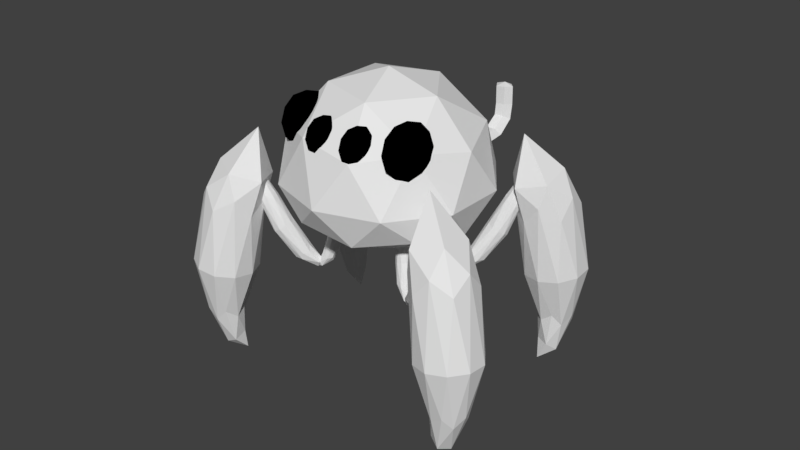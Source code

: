 # Source: SpiderEnemyTemplate.blend  (saved by Blender 2.79.0; exported with 4.5.12 LTS)
import bpy
from mathutils import Matrix  # noqa: F401  (used for matrix-valued properties, if any)

bpy.ops.wm.read_factory_settings(use_empty=True)
scene = bpy.context.scene
scene.name = 'Scene'

# ---- collections
col_collection_1 = bpy.data.collections.new('Collection 1'); scene.collection.children.link(col_collection_1)

# ---- materials (node trees are filled in below, after node groups)
mat_body = bpy.data.materials.new('Body')
mat_body.alpha_threshold = 0.0
mat_body.use_transparent_shadow = False
mat_body.roughness = 0.5
mat_spidereyes = bpy.data.materials.new('SpiderEyes')
mat_spidereyes.alpha_threshold = 0.0
mat_spidereyes.use_transparent_shadow = False
mat_spidereyes.diffuse_color = (0.0, 0.0, 0.0, 1.0)
mat_spidereyes.roughness = 0.5

# ---- material node trees

# ---- world
world_world = bpy.data.worlds.new('World'); scene.world = world_world
world_world.color = (0.05088, 0.05088, 0.05088)
world_world.use_sun_shadow = False
world_world.sun_shadow_jitter_overblur = 0.0
world_world.cycles.sampling_method = 'MANUAL'

# ---- meshes
me_icosphere_015 = bpy.data.meshes.new('Icosphere.015')
me_icosphere_015.from_pydata([(1.705e-13, -2.469, -1.805), (0.6832, -1.061, -0.9788), (-0.2761, -1.319, -0.9094), (-0.8721, -0.6298, -1.076), (-0.2811, 0.05313, -1.248), (0.6801, -0.2135, -1.188), (0.5033, -0.3028, 0.9147), (-1.099, 0.206, 0.8723), (-1.099, 1.852, 0.7352), (0.5033, 2.361, 0.6928), (1.494, 1.029, 0.8037), (0.05213, 1.448, 2.27), (-0.1625, -1.966, -1.47), (0.4253, -1.869, -1.533), (0.2355, -1.529, -1.062), (0.7976, -0.879, -1.226), (0.4253, -1.555, -1.736), (-0.5257, -1.712, -1.635), (-0.6787, -1.275, -1.119), (-0.1625, -1.458, -1.799), (-0.6816, -0.4686, -1.318), (0.2308, -0.224, -1.384), (1.429, -0.2554, -0.2466), (1.429, 0.6226, -0.3578), (0.005217, -1.237, -0.1222), (0.8852, -0.9658, -0.1566), (-1.419, -0.2554, -0.2466), (-0.8747, -0.9658, -0.1566), (-0.8747, 1.333, -0.4477), (-1.419, 0.6226, -0.3578), (0.8852, 1.333, -0.4477), (0.005217, 1.604, -0.4821), (1.163, 0.4042, 1.145), (-0.3609, -0.07959, 1.185), (-1.303, 1.187, 1.079), (-0.3609, 2.454, 0.9739), (1.163, 1.97, 1.014), (0.4365, -0.01123, 1.548), (1.296, 1.16, 1.485), (-0.9541, 0.4363, 1.524), (-0.9541, 1.884, 1.447), (0.4365, 2.332, 1.423), (0.6832, -1.061, -0.9788), (-0.2761, -1.319, -0.9094), (-0.8721, -0.6298, -1.076), (-0.2811, 0.05313, -1.248), (0.6801, -0.2135, -1.188), (0.2355, -1.529, -1.062), (0.7976, -0.879, -1.226), (-0.6787, -1.275, -1.119), (-0.6816, -0.4686, -1.318), (0.2308, -0.224, -1.384), (-0.7283, -3.75, 0.5039), (-0.2638, -2.712, 0.6582), (-0.7436, -2.725, 0.7364), (-1.078, -2.549, 0.5992), (-0.8046, -2.426, 0.4362), (-0.3015, -2.527, 0.4727), (-0.1069, -0.5571, 1.307), (-0.6039, -0.4157, 1.279), (-0.622, -0.09923, 1.121), (-0.1361, -0.04515, 1.051), (0.1822, -0.3282, 1.166), (-0.03165, 0.9206, 1.589), (-0.7853, -3.429, 0.612), (-0.5082, -3.47, 0.5643), (-0.5078, -2.955, 0.6877), (-0.248, -2.839, 0.5327), (-0.5462, -3.522, 0.45), (-0.9946, -3.454, 0.527), (-0.9863, -2.859, 0.653), (-0.8468, -3.512, 0.4269), (-1.022, -2.683, 0.4766), (-0.5659, -2.671, 0.4022), (0.05811, -1.431, 0.8968), (0.04239, -1.263, 0.792), (-0.4154, -1.574, 1.035), (-0.1167, -1.55, 0.9896), (-0.9241, -1.343, 0.9385), (-0.7238, -1.496, 1.015), (-0.7649, -1.057, 0.7409), (-0.9398, -1.176, 0.8337), (-0.1579, -1.111, 0.7152), (-0.4663, -1.032, 0.6956), (0.1208, -0.2884, 1.298), (-0.3413, -0.3398, 1.364), (-0.644, -0.07066, 1.255), (-0.369, 0.1471, 1.121), (0.1036, 0.01255, 1.147), (-0.006466, 0.4249, 1.547), (0.1661, 0.574, 1.469), (-0.2976, 0.5136, 1.532), (-0.305, 0.7175, 1.445), (-0.01841, 0.7548, 1.406), (-0.2638, -2.712, 0.6582), (-0.7436, -2.725, 0.7364), (-1.078, -2.549, 0.5992), (-0.8046, -2.426, 0.4362), (-0.3015, -2.527, 0.4727), (-0.5078, -2.955, 0.6877), (-0.248, -2.839, 0.5327), (-0.9863, -2.859, 0.653), (-1.022, -2.683, 0.4766), (-0.5659, -2.671, 0.4022), (-0.7566, -3.507, 0.4391), (-1.063, -3.491, 0.7399), (-0.699, -3.447, 0.7508), (-0.5428, -3.78, 0.7496), (-0.8104, -4.03, 0.7379), (-1.132, -3.852, 0.7319), (-0.9342, -3.026, 1.456), (-0.6141, -3.201, 1.474), (-0.6877, -3.551, 1.506), (-1.053, -3.593, 1.508), (-1.206, -3.268, 1.477), (-0.9011, -2.976, 1.9), (-0.706, -3.455, 0.5423), (-0.9158, -3.471, 0.5231), (-0.8748, -3.418, 0.6846), (-1.129, -3.656, 0.6734), (-0.9427, -3.649, 0.4774), (-0.6032, -3.623, 0.5083), (-0.569, -3.587, 0.6902), (-0.7494, -3.743, 0.4682), (-0.6345, -3.93, 0.6826), (-0.9807, -3.973, 0.6722), (-1.212, -3.412, 1.127), (-1.257, -3.633, 1.138), (-0.8192, -3.232, 1.124), (-1.045, -3.259, 1.122), (-0.5268, -3.546, 1.144), (-0.6213, -3.341, 1.132), (-0.7387, -3.92, 1.161), (-0.5716, -3.766, 1.155), (-1.162, -3.837, 1.151), (-0.9643, -3.947, 1.159), (-1.103, -3.077, 1.523), (-0.7548, -3.037, 1.521), (-0.61, -3.346, 1.551), (-0.8682, -3.576, 1.571), (-1.173, -3.41, 1.554), (-0.9213, -2.898, 1.767), (-1.081, -3.037, 1.784), (-0.7332, -2.999, 1.779), (-0.7767, -3.201, 1.804), (-0.9916, -3.224, 1.807), (-1.063, -3.491, 0.7399), (-0.699, -3.447, 0.7508), (-0.5428, -3.78, 0.7496), (-0.8104, -4.03, 0.7379), (-1.132, -3.852, 0.7319), (-0.8748, -3.418, 0.6846), (-1.129, -3.656, 0.6734), (-0.569, -3.587, 0.6902), (-0.6345, -3.93, 0.6826), (-0.9807, -3.973, 0.6722)], [], [(0, 13, 12), (1, 13, 15), (0, 12, 17), (0, 17, 19), (0, 19, 16), (1, 15, 22), (2, 14, 24), (3, 18, 26), (4, 20, 28), (5, 21, 30), (1, 22, 25), (2, 24, 27), (3, 26, 29), (4, 28, 31), (5, 30, 23), (6, 32, 37), (7, 33, 39), (8, 34, 40), (9, 35, 41), (10, 36, 38), (38, 41, 11), (38, 36, 41), (36, 9, 41), (41, 40, 11), (41, 35, 40), (35, 8, 40), (40, 39, 11), (40, 34, 39), (34, 7, 39), (39, 37, 11), (39, 33, 37), (33, 6, 37), (37, 38, 11), (37, 32, 38), (32, 10, 38), (23, 36, 10), (23, 30, 36), (30, 9, 36), (31, 35, 9), (31, 28, 35), (28, 8, 35), (29, 34, 8), (29, 26, 34), (26, 7, 34), (27, 33, 7), (27, 24, 33), (24, 6, 33), (25, 32, 6), (25, 22, 32), (22, 10, 32), (30, 31, 9), (30, 21, 31), (21, 4, 31), (28, 29, 8), (28, 20, 29), (20, 3, 29), (26, 27, 7), (26, 18, 27), (18, 2, 27), (24, 25, 6), (24, 14, 25), (14, 1, 25), (22, 23, 10), (22, 15, 23), (15, 5, 23), (16, 21, 5), (16, 19, 21), (19, 4, 21), (19, 20, 4), (19, 17, 20), (17, 3, 20), (17, 18, 3), (17, 12, 18), (12, 2, 18), (15, 16, 5), (15, 13, 16), (13, 0, 16), (12, 14, 2), (12, 13, 14), (13, 1, 14), (15, 5, 46, 48), (3, 18, 49, 44), (15, 1, 42, 48), (20, 3, 44, 50), (4, 20, 50, 45), (14, 1, 42, 47), (21, 4, 45, 51), (18, 2, 43, 49), (2, 14, 47, 43), (5, 21, 51, 46), (52, 65, 64), (53, 65, 67), (52, 64, 69), (52, 69, 71), (52, 71, 68), (53, 67, 74), (54, 66, 76), (55, 70, 78), (56, 72, 80), (57, 73, 82), (53, 74, 77), (54, 76, 79), (55, 78, 81), (56, 80, 83), (57, 82, 75), (58, 84, 89), (59, 85, 91), (60, 86, 92), (61, 87, 93), (62, 88, 90), (90, 93, 63), (90, 88, 93), (88, 61, 93), (93, 92, 63), (93, 87, 92), (87, 60, 92), (92, 91, 63), (92, 86, 91), (86, 59, 91), (91, 89, 63), (91, 85, 89), (85, 58, 89), (89, 90, 63), (89, 84, 90), (84, 62, 90), (75, 88, 62), (75, 82, 88), (82, 61, 88), (83, 87, 61), (83, 80, 87), (80, 60, 87), (81, 86, 60), (81, 78, 86), (78, 59, 86), (79, 85, 59), (79, 76, 85), (76, 58, 85), (77, 84, 58), (77, 74, 84), (74, 62, 84), (82, 83, 61), (82, 73, 83), (73, 56, 83), (80, 81, 60), (80, 72, 81), (72, 55, 81), (78, 79, 59), (78, 70, 79), (70, 54, 79), (76, 77, 58), (76, 66, 77), (66, 53, 77), (74, 75, 62), (74, 67, 75), (67, 57, 75), (68, 73, 57), (68, 71, 73), (71, 56, 73), (71, 72, 56), (71, 69, 72), (69, 55, 72), (69, 70, 55), (69, 64, 70), (64, 54, 70), (67, 68, 57), (67, 65, 68), (65, 52, 68), (64, 66, 54), (64, 65, 66), (65, 53, 66), (67, 57, 98, 100), (55, 70, 101, 96), (67, 53, 94, 100), (72, 55, 96, 102), (56, 72, 102, 97), (66, 53, 94, 99), (73, 56, 97, 103), (70, 54, 95, 101), (54, 66, 99, 95), (57, 73, 103, 98), (104, 117, 116), (105, 117, 119), (104, 116, 121), (104, 121, 123), (104, 123, 120), (105, 119, 126), (106, 118, 128), (107, 122, 130), (108, 124, 132), (109, 125, 134), (105, 126, 129), (106, 128, 131), (107, 130, 133), (108, 132, 135), (109, 134, 127), (110, 136, 141), (111, 137, 143), (112, 138, 144), (113, 139, 145), (114, 140, 142), (142, 145, 115), (142, 140, 145), (140, 113, 145), (145, 144, 115), (145, 139, 144), (139, 112, 144), (144, 143, 115), (144, 138, 143), (138, 111, 143), (143, 141, 115), (143, 137, 141), (137, 110, 141), (141, 142, 115), (141, 136, 142), (136, 114, 142), (127, 140, 114), (127, 134, 140), (134, 113, 140), (135, 139, 113), (135, 132, 139), (132, 112, 139), (133, 138, 112), (133, 130, 138), (130, 111, 138), (131, 137, 111), (131, 128, 137), (128, 110, 137), (129, 136, 110), (129, 126, 136), (126, 114, 136), (134, 135, 113), (134, 125, 135), (125, 108, 135), (132, 133, 112), (132, 124, 133), (124, 107, 133), (130, 131, 111), (130, 122, 131), (122, 106, 131), (128, 129, 110), (128, 118, 129), (118, 105, 129), (126, 127, 114), (126, 119, 127), (119, 109, 127), (120, 125, 109), (120, 123, 125), (123, 108, 125), (123, 124, 108), (123, 121, 124), (121, 107, 124), (121, 122, 107), (121, 116, 122), (116, 106, 122), (119, 120, 109), (119, 117, 120), (117, 104, 120), (116, 118, 106), (116, 117, 118), (117, 105, 118), (119, 109, 150, 152), (107, 122, 153, 148), (119, 105, 146, 152), (124, 107, 148, 154), (108, 124, 154, 149), (118, 105, 146, 151), (125, 108, 149, 155), (122, 106, 147, 153), (106, 118, 151, 147), (109, 125, 155, 150)])
me_icosphere_015.materials.append(mat_body)
me_icosphere_015.use_remesh_preserve_volume = False
me_icosphere_015.use_remesh_preserve_attributes = False
me_icosphere_015.use_mirror_vertex_groups = False
me_icosphere_015.update()
me_icosphere_010 = bpy.data.meshes.new('Icosphere.010')
me_icosphere_010.from_pydata([(1.705e-13, -2.469, -1.805), (0.6832, -1.061, -0.9788), (-0.2761, -1.319, -0.9094), (-0.8721, -0.6298, -1.076), (-0.2811, 0.05313, -1.248), (0.6801, -0.2135, -1.188), (0.5033, -0.3028, 0.9147), (-1.099, 0.206, 0.8723), (-1.099, 1.852, 0.7352), (0.5033, 2.361, 0.6928), (1.494, 1.029, 0.8037), (0.05213, 1.448, 2.27), (-0.1625, -1.966, -1.47), (0.4253, -1.869, -1.533), (0.2355, -1.529, -1.062), (0.7976, -0.879, -1.226), (0.4253, -1.555, -1.736), (-0.5257, -1.712, -1.635), (-0.6787, -1.275, -1.119), (-0.1625, -1.458, -1.799), (-0.6816, -0.4686, -1.318), (0.2308, -0.224, -1.384), (1.429, -0.2554, -0.2466), (1.429, 0.6226, -0.3578), (0.005217, -1.237, -0.1222), (0.8852, -0.9658, -0.1566), (-1.419, -0.2554, -0.2466), (-0.8747, -0.9658, -0.1566), (-0.8747, 1.333, -0.4477), (-1.419, 0.6226, -0.3578), (0.8852, 1.333, -0.4477), (0.005217, 1.604, -0.4821), (1.163, 0.4042, 1.145), (-0.3609, -0.07959, 1.185), (-1.303, 1.187, 1.079), (-0.3609, 2.454, 0.9739), (1.163, 1.97, 1.014), (0.4365, -0.01123, 1.548), (1.296, 1.16, 1.485), (-0.9541, 0.4363, 1.524), (-0.9541, 1.884, 1.447), (0.4365, 2.332, 1.423), (0.6832, -1.061, -0.9788), (-0.2761, -1.319, -0.9094), (-0.8721, -0.6298, -1.076), (-0.2811, 0.05313, -1.248), (0.6801, -0.2135, -1.188), (0.2355, -1.529, -1.062), (0.7976, -0.879, -1.226), (-0.6787, -1.275, -1.119), (-0.6816, -0.4686, -1.318), (0.2308, -0.224, -1.384), (-0.7161, -3.502, 0.4372), (-1.078, -3.483, 0.7927), (-0.648, -3.43, 0.8056), (-0.4634, -3.824, 0.8041), (-0.7796, -4.12, 0.7902), (-1.16, -3.91, 0.7832), (-0.9342, -3.026, 1.456), (-0.6141, -3.201, 1.474), (-0.6877, -3.551, 1.506), (-1.053, -3.593, 1.508), (-1.206, -3.268, 1.477), (-0.9011, -2.976, 1.9), (-0.6563, -3.441, 0.5591), (-0.9042, -3.459, 0.5365), (-0.8557, -3.396, 0.7273), (-1.156, -3.678, 0.7141), (-0.9359, -3.669, 0.4824), (-0.5348, -3.639, 0.519), (-0.4943, -3.597, 0.734), (-0.7076, -3.781, 0.4716), (-0.5717, -4.002, 0.725), (-0.9809, -4.053, 0.7127), (-1.212, -3.412, 1.127), (-1.257, -3.633, 1.138), (-0.8192, -3.232, 1.124), (-1.045, -3.259, 1.122), (-0.5268, -3.546, 1.144), (-0.6213, -3.341, 1.132), (-0.7387, -3.92, 1.161), (-0.5716, -3.766, 1.155), (-1.162, -3.837, 1.151), (-0.9643, -3.947, 1.159), (-1.103, -3.077, 1.523), (-0.7548, -3.037, 1.521), (-0.61, -3.346, 1.551), (-0.8682, -3.576, 1.571), (-1.173, -3.41, 1.554), (-0.9213, -2.898, 1.767), (-1.081, -3.037, 1.784), (-0.7332, -2.999, 1.779), (-0.7767, -3.201, 1.804), (-0.9916, -3.224, 1.807), (-1.078, -3.483, 0.7927), (-0.648, -3.43, 0.8056), (-0.4634, -3.824, 0.8041), (-0.7796, -4.12, 0.7902), (-1.16, -3.91, 0.7832), (-0.8557, -3.396, 0.7273), (-1.156, -3.678, 0.7141), (-0.4943, -3.597, 0.734), (-0.5717, -4.002, 0.725), (-0.9809, -4.053, 0.7127), (-0.7283, -3.75, 0.5039), (-0.2638, -2.712, 0.6582), (-0.7436, -2.725, 0.7364), (-1.078, -2.549, 0.5992), (-0.8046, -2.426, 0.4362), (-0.3015, -2.527, 0.4727), (-0.1069, -0.5571, 1.307), (-0.604, -0.4157, 1.279), (-0.622, -0.09923, 1.121), (-0.1361, -0.04515, 1.051), (0.1822, -0.3282, 1.166), (-0.03165, 0.9206, 1.589), (-0.7853, -3.429, 0.612), (-0.5082, -3.47, 0.5643), (-0.5078, -2.955, 0.6877), (-0.248, -2.839, 0.5327), (-0.5462, -3.522, 0.45), (-0.9946, -3.454, 0.527), (-0.9863, -2.859, 0.653), (-0.8468, -3.512, 0.4269), (-1.022, -2.683, 0.4766), (-0.5659, -2.671, 0.4022), (0.05811, -1.431, 0.8968), (0.04238, -1.263, 0.792), (-0.4154, -1.574, 1.035), (-0.1167, -1.55, 0.9896), (-0.9241, -1.343, 0.9385), (-0.7238, -1.496, 1.015), (-0.7649, -1.057, 0.7409), (-0.9398, -1.176, 0.8337), (-0.1579, -1.111, 0.7152), (-0.4663, -1.032, 0.6956), (0.1208, -0.2884, 1.298), (-0.3413, -0.3398, 1.364), (-0.644, -0.07066, 1.255), (-0.369, 0.1471, 1.121), (0.1036, 0.01255, 1.147), (-0.006467, 0.4249, 1.547), (0.1661, 0.574, 1.469), (-0.2976, 0.5136, 1.532), (-0.305, 0.7175, 1.445), (-0.01841, 0.7548, 1.406), (-0.2638, -2.712, 0.6582), (-0.7436, -2.725, 0.7364), (-1.078, -2.549, 0.5992), (-0.8046, -2.426, 0.4362), (-0.3015, -2.527, 0.4727), (-0.5078, -2.955, 0.6877), (-0.248, -2.839, 0.5327), (-0.9863, -2.859, 0.653), (-1.022, -2.683, 0.4766), (-0.5659, -2.671, 0.4022)], [], [(0, 13, 12), (1, 13, 15), (0, 12, 17), (0, 17, 19), (0, 19, 16), (1, 15, 22), (2, 14, 24), (3, 18, 26), (4, 20, 28), (5, 21, 30), (1, 22, 25), (2, 24, 27), (3, 26, 29), (4, 28, 31), (5, 30, 23), (6, 32, 37), (7, 33, 39), (8, 34, 40), (9, 35, 41), (10, 36, 38), (38, 41, 11), (38, 36, 41), (36, 9, 41), (41, 40, 11), (41, 35, 40), (35, 8, 40), (40, 39, 11), (40, 34, 39), (34, 7, 39), (39, 37, 11), (39, 33, 37), (33, 6, 37), (37, 38, 11), (37, 32, 38), (32, 10, 38), (23, 36, 10), (23, 30, 36), (30, 9, 36), (31, 35, 9), (31, 28, 35), (28, 8, 35), (29, 34, 8), (29, 26, 34), (26, 7, 34), (27, 33, 7), (27, 24, 33), (24, 6, 33), (25, 32, 6), (25, 22, 32), (22, 10, 32), (30, 31, 9), (30, 21, 31), (21, 4, 31), (28, 29, 8), (28, 20, 29), (20, 3, 29), (26, 27, 7), (26, 18, 27), (18, 2, 27), (24, 25, 6), (24, 14, 25), (14, 1, 25), (22, 23, 10), (22, 15, 23), (15, 5, 23), (16, 21, 5), (16, 19, 21), (19, 4, 21), (19, 20, 4), (19, 17, 20), (17, 3, 20), (17, 18, 3), (17, 12, 18), (12, 2, 18), (15, 16, 5), (15, 13, 16), (13, 0, 16), (12, 14, 2), (12, 13, 14), (13, 1, 14), (15, 5, 46, 48), (3, 18, 49, 44), (15, 1, 42, 48), (20, 3, 44, 50), (4, 20, 50, 45), (14, 1, 42, 47), (21, 4, 45, 51), (18, 2, 43, 49), (2, 14, 47, 43), (5, 21, 51, 46), (52, 65, 64), (53, 65, 67), (52, 64, 69), (52, 69, 71), (52, 71, 68), (53, 67, 74), (54, 66, 76), (55, 70, 78), (56, 72, 80), (57, 73, 82), (53, 74, 77), (54, 76, 79), (55, 78, 81), (56, 80, 83), (57, 82, 75), (58, 84, 89), (59, 85, 91), (60, 86, 92), (61, 87, 93), (62, 88, 90), (90, 93, 63), (90, 88, 93), (88, 61, 93), (93, 92, 63), (93, 87, 92), (87, 60, 92), (92, 91, 63), (92, 86, 91), (86, 59, 91), (91, 89, 63), (91, 85, 89), (85, 58, 89), (89, 90, 63), (89, 84, 90), (84, 62, 90), (75, 88, 62), (75, 82, 88), (82, 61, 88), (83, 87, 61), (83, 80, 87), (80, 60, 87), (81, 86, 60), (81, 78, 86), (78, 59, 86), (79, 85, 59), (79, 76, 85), (76, 58, 85), (77, 84, 58), (77, 74, 84), (74, 62, 84), (82, 83, 61), (82, 73, 83), (73, 56, 83), (80, 81, 60), (80, 72, 81), (72, 55, 81), (78, 79, 59), (78, 70, 79), (70, 54, 79), (76, 77, 58), (76, 66, 77), (66, 53, 77), (74, 75, 62), (74, 67, 75), (67, 57, 75), (68, 73, 57), (68, 71, 73), (71, 56, 73), (71, 72, 56), (71, 69, 72), (69, 55, 72), (69, 70, 55), (69, 64, 70), (64, 54, 70), (67, 68, 57), (67, 65, 68), (65, 52, 68), (64, 66, 54), (64, 65, 66), (65, 53, 66), (67, 57, 98, 100), (55, 70, 101, 96), (67, 53, 94, 100), (72, 55, 96, 102), (56, 72, 102, 97), (66, 53, 94, 99), (73, 56, 97, 103), (70, 54, 95, 101), (54, 66, 99, 95), (57, 73, 103, 98), (104, 117, 116), (105, 117, 119), (104, 116, 121), (104, 121, 123), (104, 123, 120), (105, 119, 126), (106, 118, 128), (107, 122, 130), (108, 124, 132), (109, 125, 134), (105, 126, 129), (106, 128, 131), (107, 130, 133), (108, 132, 135), (109, 134, 127), (110, 136, 141), (111, 137, 143), (112, 138, 144), (113, 139, 145), (114, 140, 142), (142, 145, 115), (142, 140, 145), (140, 113, 145), (145, 144, 115), (145, 139, 144), (139, 112, 144), (144, 143, 115), (144, 138, 143), (138, 111, 143), (143, 141, 115), (143, 137, 141), (137, 110, 141), (141, 142, 115), (141, 136, 142), (136, 114, 142), (127, 140, 114), (127, 134, 140), (134, 113, 140), (135, 139, 113), (135, 132, 139), (132, 112, 139), (133, 138, 112), (133, 130, 138), (130, 111, 138), (131, 137, 111), (131, 128, 137), (128, 110, 137), (129, 136, 110), (129, 126, 136), (126, 114, 136), (134, 135, 113), (134, 125, 135), (125, 108, 135), (132, 133, 112), (132, 124, 133), (124, 107, 133), (130, 131, 111), (130, 122, 131), (122, 106, 131), (128, 129, 110), (128, 118, 129), (118, 105, 129), (126, 127, 114), (126, 119, 127), (119, 109, 127), (120, 125, 109), (120, 123, 125), (123, 108, 125), (123, 124, 108), (123, 121, 124), (121, 107, 124), (121, 122, 107), (121, 116, 122), (116, 106, 122), (119, 120, 109), (119, 117, 120), (117, 104, 120), (116, 118, 106), (116, 117, 118), (117, 105, 118), (119, 109, 150, 152), (107, 122, 153, 148), (119, 105, 146, 152), (124, 107, 148, 154), (108, 124, 154, 149), (118, 105, 146, 151), (125, 108, 149, 155), (122, 106, 147, 153), (106, 118, 151, 147), (109, 125, 155, 150)])
me_icosphere_010.materials.append(mat_body)
me_icosphere_010.use_remesh_preserve_volume = False
me_icosphere_010.use_remesh_preserve_attributes = False
me_icosphere_010.use_mirror_vertex_groups = False
me_icosphere_010.update()
me_icosphere_007 = bpy.data.meshes.new('Icosphere.007')
me_icosphere_007.from_pydata([(1.705e-13, -2.469, -1.805), (0.6832, -1.061, -0.9788), (-0.2761, -1.319, -0.9094), (-0.8721, -0.6298, -1.076), (-0.2811, 0.05313, -1.248), (0.6801, -0.2135, -1.188), (0.5033, -0.3028, 0.9147), (-1.099, 0.206, 0.8723), (-1.099, 1.852, 0.7352), (0.5033, 2.361, 0.6928), (1.494, 1.029, 0.8037), (0.05213, 1.448, 2.27), (-0.1625, -1.966, -1.47), (0.4253, -1.869, -1.533), (0.2355, -1.529, -1.062), (0.7976, -0.879, -1.226), (0.4253, -1.555, -1.736), (-0.5257, -1.712, -1.635), (-0.6787, -1.275, -1.119), (-0.1625, -1.458, -1.799), (-0.6816, -0.4686, -1.318), (0.2308, -0.224, -1.384), (1.429, -0.2554, -0.2466), (1.429, 0.6226, -0.3578), (0.005217, -1.237, -0.1222), (0.8852, -0.9658, -0.1566), (-1.419, -0.2554, -0.2466), (-0.8747, -0.9658, -0.1566), (-0.8747, 1.333, -0.4477), (-1.419, 0.6226, -0.3578), (0.8852, 1.333, -0.4477), (0.005217, 1.604, -0.4821), (1.163, 0.4042, 1.145), (-0.3609, -0.07959, 1.185), (-1.303, 1.187, 1.079), (-0.3609, 2.454, 0.9739), (1.163, 1.97, 1.014), (0.4365, -0.01123, 1.548), (1.296, 1.16, 1.485), (-0.9541, 0.4363, 1.524), (-0.9541, 1.884, 1.447), (0.4365, 2.332, 1.423), (0.6832, -1.061, -0.9788), (-0.2761, -1.319, -0.9094), (-0.8721, -0.6298, -1.076), (-0.2811, 0.05313, -1.248), (0.6801, -0.2135, -1.188), (0.2355, -1.529, -1.062), (0.7976, -0.879, -1.226), (-0.6787, -1.275, -1.119), (-0.6816, -0.4686, -1.318), (0.2308, -0.224, -1.384), (-0.7566, -3.507, 0.4391), (-1.063, -3.491, 0.7399), (-0.699, -3.447, 0.7508), (-0.5428, -3.78, 0.7496), (-0.8104, -4.03, 0.7379), (-1.132, -3.852, 0.7319), (-0.9342, -3.026, 1.456), (-0.6141, -3.201, 1.474), (-0.6877, -3.551, 1.506), (-1.053, -3.593, 1.508), (-1.206, -3.268, 1.477), (-0.9011, -2.976, 1.9), (-0.706, -3.455, 0.5423), (-0.9158, -3.471, 0.5231), (-0.8748, -3.418, 0.6846), (-1.129, -3.656, 0.6734), (-0.9427, -3.649, 0.4774), (-0.6032, -3.623, 0.5083), (-0.569, -3.587, 0.6902), (-0.7494, -3.743, 0.4682), (-0.6345, -3.93, 0.6826), (-0.9807, -3.973, 0.6722), (-1.212, -3.412, 1.127), (-1.257, -3.633, 1.138), (-0.8192, -3.232, 1.124), (-1.045, -3.259, 1.122), (-0.5268, -3.546, 1.144), (-0.6213, -3.341, 1.132), (-0.7387, -3.92, 1.161), (-0.5716, -3.766, 1.155), (-1.162, -3.837, 1.151), (-0.9643, -3.947, 1.159), (-1.103, -3.077, 1.523), (-0.7548, -3.037, 1.521), (-0.61, -3.346, 1.551), (-0.8682, -3.576, 1.571), (-1.173, -3.41, 1.554), (-0.9213, -2.898, 1.767), (-1.081, -3.037, 1.784), (-0.7332, -2.999, 1.779), (-0.7767, -3.201, 1.804), (-0.9916, -3.224, 1.807), (-1.063, -3.491, 0.7399), (-0.699, -3.447, 0.7508), (-0.5428, -3.78, 0.7496), (-0.8104, -4.03, 0.7379), (-1.132, -3.852, 0.7319), (-0.8748, -3.418, 0.6846), (-1.129, -3.656, 0.6734), (-0.569, -3.587, 0.6902), (-0.6345, -3.93, 0.6826), (-0.9807, -3.973, 0.6722), (-0.7283, -3.75, 0.5039), (-0.2638, -2.712, 0.6582), (-0.7436, -2.725, 0.7364), (-1.078, -2.549, 0.5992), (-0.8046, -2.426, 0.4362), (-0.3015, -2.527, 0.4727), (-0.1069, -0.5571, 1.307), (-0.6039, -0.4157, 1.279), (-0.622, -0.09923, 1.121), (-0.1361, -0.04515, 1.051), (0.1822, -0.3282, 1.166), (-0.03165, 0.9206, 1.589), (-0.7853, -3.429, 0.612), (-0.5082, -3.47, 0.5643), (-0.5078, -2.955, 0.6877), (-0.248, -2.839, 0.5327), (-0.5462, -3.522, 0.45), (-0.9946, -3.454, 0.527), (-0.9863, -2.859, 0.653), (-0.8468, -3.512, 0.4269), (-1.022, -2.683, 0.4766), (-0.5659, -2.671, 0.4022), (0.05811, -1.431, 0.8968), (0.04239, -1.263, 0.792), (-0.4154, -1.574, 1.035), (-0.1167, -1.55, 0.9896), (-0.9241, -1.343, 0.9385), (-0.7238, -1.496, 1.015), (-0.7649, -1.057, 0.7409), (-0.9398, -1.176, 0.8337), (-0.1579, -1.111, 0.7152), (-0.4663, -1.032, 0.6956), (0.1208, -0.2884, 1.298), (-0.3413, -0.3398, 1.364), (-0.644, -0.07066, 1.255), (-0.369, 0.1471, 1.121), (0.1036, 0.01255, 1.147), (-0.006466, 0.4249, 1.547), (0.1661, 0.574, 1.469), (-0.2976, 0.5136, 1.532), (-0.305, 0.7175, 1.445), (-0.01841, 0.7548, 1.406), (-0.2638, -2.712, 0.6582), (-0.7436, -2.725, 0.7364), (-1.078, -2.549, 0.5992), (-0.8046, -2.426, 0.4362), (-0.3015, -2.527, 0.4727), (-0.5078, -2.955, 0.6877), (-0.248, -2.839, 0.5327), (-0.9863, -2.859, 0.653), (-1.022, -2.683, 0.4766), (-0.5659, -2.671, 0.4022)], [], [(0, 13, 12), (1, 13, 15), (0, 12, 17), (0, 17, 19), (0, 19, 16), (1, 15, 22), (2, 14, 24), (3, 18, 26), (4, 20, 28), (5, 21, 30), (1, 22, 25), (2, 24, 27), (3, 26, 29), (4, 28, 31), (5, 30, 23), (6, 32, 37), (7, 33, 39), (8, 34, 40), (9, 35, 41), (10, 36, 38), (38, 41, 11), (38, 36, 41), (36, 9, 41), (41, 40, 11), (41, 35, 40), (35, 8, 40), (40, 39, 11), (40, 34, 39), (34, 7, 39), (39, 37, 11), (39, 33, 37), (33, 6, 37), (37, 38, 11), (37, 32, 38), (32, 10, 38), (23, 36, 10), (23, 30, 36), (30, 9, 36), (31, 35, 9), (31, 28, 35), (28, 8, 35), (29, 34, 8), (29, 26, 34), (26, 7, 34), (27, 33, 7), (27, 24, 33), (24, 6, 33), (25, 32, 6), (25, 22, 32), (22, 10, 32), (30, 31, 9), (30, 21, 31), (21, 4, 31), (28, 29, 8), (28, 20, 29), (20, 3, 29), (26, 27, 7), (26, 18, 27), (18, 2, 27), (24, 25, 6), (24, 14, 25), (14, 1, 25), (22, 23, 10), (22, 15, 23), (15, 5, 23), (16, 21, 5), (16, 19, 21), (19, 4, 21), (19, 20, 4), (19, 17, 20), (17, 3, 20), (17, 18, 3), (17, 12, 18), (12, 2, 18), (15, 16, 5), (15, 13, 16), (13, 0, 16), (12, 14, 2), (12, 13, 14), (13, 1, 14), (15, 5, 46, 48), (3, 18, 49, 44), (15, 1, 42, 48), (20, 3, 44, 50), (4, 20, 50, 45), (14, 1, 42, 47), (21, 4, 45, 51), (18, 2, 43, 49), (2, 14, 47, 43), (5, 21, 51, 46), (52, 65, 64), (53, 65, 67), (52, 64, 69), (52, 69, 71), (52, 71, 68), (53, 67, 74), (54, 66, 76), (55, 70, 78), (56, 72, 80), (57, 73, 82), (53, 74, 77), (54, 76, 79), (55, 78, 81), (56, 80, 83), (57, 82, 75), (58, 84, 89), (59, 85, 91), (60, 86, 92), (61, 87, 93), (62, 88, 90), (90, 93, 63), (90, 88, 93), (88, 61, 93), (93, 92, 63), (93, 87, 92), (87, 60, 92), (92, 91, 63), (92, 86, 91), (86, 59, 91), (91, 89, 63), (91, 85, 89), (85, 58, 89), (89, 90, 63), (89, 84, 90), (84, 62, 90), (75, 88, 62), (75, 82, 88), (82, 61, 88), (83, 87, 61), (83, 80, 87), (80, 60, 87), (81, 86, 60), (81, 78, 86), (78, 59, 86), (79, 85, 59), (79, 76, 85), (76, 58, 85), (77, 84, 58), (77, 74, 84), (74, 62, 84), (82, 83, 61), (82, 73, 83), (73, 56, 83), (80, 81, 60), (80, 72, 81), (72, 55, 81), (78, 79, 59), (78, 70, 79), (70, 54, 79), (76, 77, 58), (76, 66, 77), (66, 53, 77), (74, 75, 62), (74, 67, 75), (67, 57, 75), (68, 73, 57), (68, 71, 73), (71, 56, 73), (71, 72, 56), (71, 69, 72), (69, 55, 72), (69, 70, 55), (69, 64, 70), (64, 54, 70), (67, 68, 57), (67, 65, 68), (65, 52, 68), (64, 66, 54), (64, 65, 66), (65, 53, 66), (67, 57, 98, 100), (55, 70, 101, 96), (67, 53, 94, 100), (72, 55, 96, 102), (56, 72, 102, 97), (66, 53, 94, 99), (73, 56, 97, 103), (70, 54, 95, 101), (54, 66, 99, 95), (57, 73, 103, 98), (104, 117, 116), (105, 117, 119), (104, 116, 121), (104, 121, 123), (104, 123, 120), (105, 119, 126), (106, 118, 128), (107, 122, 130), (108, 124, 132), (109, 125, 134), (105, 126, 129), (106, 128, 131), (107, 130, 133), (108, 132, 135), (109, 134, 127), (110, 136, 141), (111, 137, 143), (112, 138, 144), (113, 139, 145), (114, 140, 142), (142, 145, 115), (142, 140, 145), (140, 113, 145), (145, 144, 115), (145, 139, 144), (139, 112, 144), (144, 143, 115), (144, 138, 143), (138, 111, 143), (143, 141, 115), (143, 137, 141), (137, 110, 141), (141, 142, 115), (141, 136, 142), (136, 114, 142), (127, 140, 114), (127, 134, 140), (134, 113, 140), (135, 139, 113), (135, 132, 139), (132, 112, 139), (133, 138, 112), (133, 130, 138), (130, 111, 138), (131, 137, 111), (131, 128, 137), (128, 110, 137), (129, 136, 110), (129, 126, 136), (126, 114, 136), (134, 135, 113), (134, 125, 135), (125, 108, 135), (132, 133, 112), (132, 124, 133), (124, 107, 133), (130, 131, 111), (130, 122, 131), (122, 106, 131), (128, 129, 110), (128, 118, 129), (118, 105, 129), (126, 127, 114), (126, 119, 127), (119, 109, 127), (120, 125, 109), (120, 123, 125), (123, 108, 125), (123, 124, 108), (123, 121, 124), (121, 107, 124), (121, 122, 107), (121, 116, 122), (116, 106, 122), (119, 120, 109), (119, 117, 120), (117, 104, 120), (116, 118, 106), (116, 117, 118), (117, 105, 118), (119, 109, 150, 152), (107, 122, 153, 148), (119, 105, 146, 152), (124, 107, 148, 154), (108, 124, 154, 149), (118, 105, 146, 151), (125, 108, 149, 155), (122, 106, 147, 153), (106, 118, 151, 147), (109, 125, 155, 150)])
me_icosphere_007.materials.append(mat_body)
me_icosphere_007.use_remesh_preserve_volume = False
me_icosphere_007.use_remesh_preserve_attributes = False
me_icosphere_007.use_mirror_vertex_groups = False
me_icosphere_007.update()
me_icosphere_003 = bpy.data.meshes.new('Icosphere.003')
me_icosphere_003.from_pydata([(1.705e-13, -2.469, -1.805), (0.6832, -1.061, -0.9788), (-0.2761, -1.319, -0.9094), (-0.8721, -0.6298, -1.076), (-0.2811, 0.05313, -1.248), (0.6801, -0.2135, -1.188), (0.5033, -0.3028, 0.9147), (-1.099, 0.206, 0.8723), (-1.099, 1.852, 0.7352), (0.5033, 2.361, 0.6928), (1.494, 1.029, 0.8037), (0.05213, 1.448, 2.27), (-0.1625, -1.966, -1.47), (0.4253, -1.869, -1.533), (0.2355, -1.529, -1.062), (0.7976, -0.879, -1.226), (0.4253, -1.555, -1.736), (-0.5257, -1.712, -1.635), (-0.6787, -1.275, -1.119), (-0.1625, -1.458, -1.799), (-0.6816, -0.4686, -1.318), (0.2308, -0.224, -1.384), (1.429, -0.2554, -0.2466), (1.429, 0.6226, -0.3578), (0.005217, -1.237, -0.1222), (0.8852, -0.9658, -0.1566), (-1.419, -0.2554, -0.2466), (-0.8747, -0.9658, -0.1566), (-0.8747, 1.333, -0.4477), (-1.419, 0.6226, -0.3578), (0.8852, 1.333, -0.4477), (0.005217, 1.604, -0.4821), (1.163, 0.4042, 1.145), (-0.3609, -0.07959, 1.185), (-1.303, 1.187, 1.079), (-0.3609, 2.454, 0.9739), (1.163, 1.97, 1.014), (0.4365, -0.01123, 1.548), (1.296, 1.16, 1.485), (-0.9541, 0.4363, 1.524), (-0.9541, 1.884, 1.447), (0.4365, 2.332, 1.423), (0.6832, -1.061, -0.9788), (-0.2761, -1.319, -0.9094), (-0.8721, -0.6298, -1.076), (-0.2811, 0.05313, -1.248), (0.6801, -0.2135, -1.188), (0.2355, -1.529, -1.062), (0.7976, -0.879, -1.226), (-0.6787, -1.275, -1.119), (-0.6816, -0.4686, -1.318), (0.2308, -0.224, -1.384), (-0.7283, -3.75, 0.5039), (-0.2638, -2.712, 0.6582), (-0.7436, -2.725, 0.7364), (-1.078, -2.549, 0.5992), (-0.8046, -2.426, 0.4362), (-0.3015, -2.527, 0.4727), (-0.1069, -0.5571, 1.307), (-0.604, -0.4157, 1.279), (-0.622, -0.09923, 1.121), (-0.1361, -0.04515, 1.051), (0.1822, -0.3282, 1.166), (-0.03165, 0.9206, 1.589), (-0.7853, -3.429, 0.6119), (-0.5082, -3.47, 0.5643), (-0.5078, -2.955, 0.6877), (-0.248, -2.839, 0.5327), (-0.5462, -3.522, 0.45), (-0.9946, -3.454, 0.527), (-0.9863, -2.859, 0.653), (-0.8468, -3.512, 0.4269), (-1.022, -2.683, 0.4766), (-0.5659, -2.671, 0.4022), (0.05811, -1.431, 0.8968), (0.04238, -1.263, 0.792), (-0.4154, -1.574, 1.035), (-0.1167, -1.55, 0.9896), (-0.9241, -1.343, 0.9385), (-0.7238, -1.496, 1.015), (-0.7649, -1.057, 0.7409), (-0.9398, -1.176, 0.8337), (-0.1579, -1.111, 0.7151), (-0.4663, -1.032, 0.6956), (0.1208, -0.2884, 1.298), (-0.3413, -0.3398, 1.364), (-0.644, -0.07066, 1.255), (-0.369, 0.1471, 1.121), (0.1036, 0.01255, 1.147), (-0.006467, 0.4249, 1.547), (0.1661, 0.574, 1.469), (-0.2976, 0.5136, 1.532), (-0.305, 0.7175, 1.445), (-0.01841, 0.7548, 1.406), (-0.2638, -2.712, 0.6582), (-0.7436, -2.725, 0.7364), (-1.078, -2.549, 0.5992), (-0.8046, -2.426, 0.4362), (-0.3015, -2.527, 0.4727), (-0.5078, -2.955, 0.6877), (-0.248, -2.839, 0.5327), (-0.9863, -2.859, 0.653), (-1.022, -2.683, 0.4766), (-0.5659, -2.671, 0.4022), (-0.7566, -3.507, 0.4391), (-1.063, -3.491, 0.7399), (-0.699, -3.447, 0.7508), (-0.5428, -3.78, 0.7496), (-0.8104, -4.03, 0.7379), (-1.132, -3.852, 0.7319), (-0.9342, -3.026, 1.456), (-0.6141, -3.201, 1.474), (-0.6877, -3.551, 1.506), (-1.053, -3.593, 1.508), (-1.206, -3.268, 1.477), (-0.9011, -2.976, 1.9), (-0.706, -3.455, 0.5423), (-0.9158, -3.471, 0.5231), (-0.8748, -3.418, 0.6846), (-1.129, -3.656, 0.6734), (-0.9427, -3.649, 0.4774), (-0.6032, -3.623, 0.5083), (-0.569, -3.587, 0.6902), (-0.7494, -3.743, 0.4682), (-0.6345, -3.93, 0.6826), (-0.9807, -3.973, 0.6722), (-1.212, -3.412, 1.127), (-1.257, -3.633, 1.138), (-0.8192, -3.232, 1.124), (-1.045, -3.259, 1.122), (-0.5268, -3.546, 1.144), (-0.6213, -3.341, 1.132), (-0.7387, -3.92, 1.161), (-0.5716, -3.766, 1.155), (-1.162, -3.837, 1.151), (-0.9643, -3.947, 1.159), (-1.103, -3.077, 1.523), (-0.7548, -3.037, 1.521), (-0.61, -3.346, 1.551), (-0.8682, -3.576, 1.571), (-1.173, -3.41, 1.554), (-0.9213, -2.898, 1.767), (-1.081, -3.037, 1.784), (-0.7332, -2.999, 1.779), (-0.7767, -3.201, 1.804), (-0.9916, -3.224, 1.807), (-1.063, -3.491, 0.7399), (-0.699, -3.447, 0.7508), (-0.5428, -3.78, 0.7496), (-0.8104, -4.03, 0.7379), (-1.132, -3.852, 0.7319), (-0.8748, -3.418, 0.6846), (-1.129, -3.656, 0.6734), (-0.569, -3.587, 0.6902), (-0.6345, -3.93, 0.6826), (-0.9807, -3.973, 0.6722)], [], [(0, 13, 12), (1, 13, 15), (0, 12, 17), (0, 17, 19), (0, 19, 16), (1, 15, 22), (2, 14, 24), (3, 18, 26), (4, 20, 28), (5, 21, 30), (1, 22, 25), (2, 24, 27), (3, 26, 29), (4, 28, 31), (5, 30, 23), (6, 32, 37), (7, 33, 39), (8, 34, 40), (9, 35, 41), (10, 36, 38), (38, 41, 11), (38, 36, 41), (36, 9, 41), (41, 40, 11), (41, 35, 40), (35, 8, 40), (40, 39, 11), (40, 34, 39), (34, 7, 39), (39, 37, 11), (39, 33, 37), (33, 6, 37), (37, 38, 11), (37, 32, 38), (32, 10, 38), (23, 36, 10), (23, 30, 36), (30, 9, 36), (31, 35, 9), (31, 28, 35), (28, 8, 35), (29, 34, 8), (29, 26, 34), (26, 7, 34), (27, 33, 7), (27, 24, 33), (24, 6, 33), (25, 32, 6), (25, 22, 32), (22, 10, 32), (30, 31, 9), (30, 21, 31), (21, 4, 31), (28, 29, 8), (28, 20, 29), (20, 3, 29), (26, 27, 7), (26, 18, 27), (18, 2, 27), (24, 25, 6), (24, 14, 25), (14, 1, 25), (22, 23, 10), (22, 15, 23), (15, 5, 23), (16, 21, 5), (16, 19, 21), (19, 4, 21), (19, 20, 4), (19, 17, 20), (17, 3, 20), (17, 18, 3), (17, 12, 18), (12, 2, 18), (15, 16, 5), (15, 13, 16), (13, 0, 16), (12, 14, 2), (12, 13, 14), (13, 1, 14), (15, 5, 46, 48), (3, 18, 49, 44), (15, 1, 42, 48), (20, 3, 44, 50), (4, 20, 50, 45), (14, 1, 42, 47), (21, 4, 45, 51), (18, 2, 43, 49), (2, 14, 47, 43), (5, 21, 51, 46), (52, 65, 64), (53, 65, 67), (52, 64, 69), (52, 69, 71), (52, 71, 68), (53, 67, 74), (54, 66, 76), (55, 70, 78), (56, 72, 80), (57, 73, 82), (53, 74, 77), (54, 76, 79), (55, 78, 81), (56, 80, 83), (57, 82, 75), (58, 84, 89), (59, 85, 91), (60, 86, 92), (61, 87, 93), (62, 88, 90), (90, 93, 63), (90, 88, 93), (88, 61, 93), (93, 92, 63), (93, 87, 92), (87, 60, 92), (92, 91, 63), (92, 86, 91), (86, 59, 91), (91, 89, 63), (91, 85, 89), (85, 58, 89), (89, 90, 63), (89, 84, 90), (84, 62, 90), (75, 88, 62), (75, 82, 88), (82, 61, 88), (83, 87, 61), (83, 80, 87), (80, 60, 87), (81, 86, 60), (81, 78, 86), (78, 59, 86), (79, 85, 59), (79, 76, 85), (76, 58, 85), (77, 84, 58), (77, 74, 84), (74, 62, 84), (82, 83, 61), (82, 73, 83), (73, 56, 83), (80, 81, 60), (80, 72, 81), (72, 55, 81), (78, 79, 59), (78, 70, 79), (70, 54, 79), (76, 77, 58), (76, 66, 77), (66, 53, 77), (74, 75, 62), (74, 67, 75), (67, 57, 75), (68, 73, 57), (68, 71, 73), (71, 56, 73), (71, 72, 56), (71, 69, 72), (69, 55, 72), (69, 70, 55), (69, 64, 70), (64, 54, 70), (67, 68, 57), (67, 65, 68), (65, 52, 68), (64, 66, 54), (64, 65, 66), (65, 53, 66), (67, 57, 98, 100), (55, 70, 101, 96), (67, 53, 94, 100), (72, 55, 96, 102), (56, 72, 102, 97), (66, 53, 94, 99), (73, 56, 97, 103), (70, 54, 95, 101), (54, 66, 99, 95), (57, 73, 103, 98), (104, 117, 116), (105, 117, 119), (104, 116, 121), (104, 121, 123), (104, 123, 120), (105, 119, 126), (106, 118, 128), (107, 122, 130), (108, 124, 132), (109, 125, 134), (105, 126, 129), (106, 128, 131), (107, 130, 133), (108, 132, 135), (109, 134, 127), (110, 136, 141), (111, 137, 143), (112, 138, 144), (113, 139, 145), (114, 140, 142), (142, 145, 115), (142, 140, 145), (140, 113, 145), (145, 144, 115), (145, 139, 144), (139, 112, 144), (144, 143, 115), (144, 138, 143), (138, 111, 143), (143, 141, 115), (143, 137, 141), (137, 110, 141), (141, 142, 115), (141, 136, 142), (136, 114, 142), (127, 140, 114), (127, 134, 140), (134, 113, 140), (135, 139, 113), (135, 132, 139), (132, 112, 139), (133, 138, 112), (133, 130, 138), (130, 111, 138), (131, 137, 111), (131, 128, 137), (128, 110, 137), (129, 136, 110), (129, 126, 136), (126, 114, 136), (134, 135, 113), (134, 125, 135), (125, 108, 135), (132, 133, 112), (132, 124, 133), (124, 107, 133), (130, 131, 111), (130, 122, 131), (122, 106, 131), (128, 129, 110), (128, 118, 129), (118, 105, 129), (126, 127, 114), (126, 119, 127), (119, 109, 127), (120, 125, 109), (120, 123, 125), (123, 108, 125), (123, 124, 108), (123, 121, 124), (121, 107, 124), (121, 122, 107), (121, 116, 122), (116, 106, 122), (119, 120, 109), (119, 117, 120), (117, 104, 120), (116, 118, 106), (116, 117, 118), (117, 105, 118), (119, 109, 150, 152), (107, 122, 153, 148), (119, 105, 146, 152), (124, 107, 148, 154), (108, 124, 154, 149), (118, 105, 146, 151), (125, 108, 149, 155), (122, 106, 147, 153), (106, 118, 151, 147), (109, 125, 155, 150)])
me_icosphere_003.materials.append(mat_body)
me_icosphere_003.use_remesh_preserve_volume = False
me_icosphere_003.use_remesh_preserve_attributes = False
me_icosphere_003.use_mirror_vertex_groups = False
me_icosphere_003.update()
me_icosphere_001 = bpy.data.meshes.new('Icosphere.001')
me_icosphere_001.from_pydata([(0.0, 0.0, -0.0903), (0.7236, -0.5257, 0.133), (-0.2764, -0.8506, 0.133), (-0.8944, 0.0, 0.133), (-0.2764, 0.8506, 0.133), (0.7236, 0.5257, 0.133), (0.2764, -0.8506, 0.8394), (-0.7236, -0.5257, 0.8394), (-0.7236, 0.5257, 0.8394), (0.2764, 0.8506, 0.8394), (0.8944, 0.0, 0.8394), (0.0, 0.0, 1.392), (-0.1625, -0.5, -0.09104), (0.4253, -0.309, -0.09104), (0.2629, -0.809, 0.05444), (0.8506, 0.0, 0.05444), (0.4253, 0.309, -0.09104), (-0.5257, 0.0, -0.09104), (-0.6882, -0.5, 0.05444), (-0.1625, 0.5, -0.09104), (-0.6882, 0.5, 0.05444), (0.2629, 0.809, 0.05444), (0.9511, -0.309, 0.3922), (0.9511, 0.309, 0.3922), (0.0, -1.0, 0.3922), (0.5878, -0.809, 0.3922), (-0.9511, -0.309, 0.3922), (-0.5878, -0.809, 0.3922), (-0.5878, 0.809, 0.3922), (-0.9511, 0.309, 0.3922), (0.5878, 0.809, 0.3922), (-0.0973, 1.302, 0.2427), (0.6882, -0.5, 0.9179), (-0.2629, -0.809, 0.9179), (-0.8506, 0.0, 0.9179), (-0.2629, 0.809, 0.9179), (0.6882, 0.5, 0.9179), (0.1625, -0.5, 1.243), (0.5257, 0.0, 1.243), (-0.4253, -0.309, 1.243), (-0.4253, 0.309, 1.243), (0.1625, 0.5, 1.243), (-0.5136, -0.4949, 0.6717), (-0.3855, -0.6317, 0.8156), (-0.5625, -0.7163, 0.8156), (-0.6719, -0.4949, 0.8156), (-0.5625, -0.2734, 0.8156), (-0.3855, -0.358, 0.8156), (-0.4647, -0.7163, 1.048), (-0.6417, -0.6317, 1.048), (-0.6417, -0.358, 1.048), (-0.4647, -0.2734, 1.048), (-0.3553, -0.4949, 1.048), (-0.5136, -0.4949, 1.192), (-0.5423, -0.625, 0.7106), (-0.4383, -0.5753, 0.7106), (-0.467, -0.7055, 0.7952), (-0.363, -0.4949, 0.7952), (-0.4383, -0.4144, 0.7106), (-0.6066, -0.4949, 0.7106), (-0.6354, -0.625, 0.7952), (-0.5423, -0.3647, 0.7106), (-0.6354, -0.3647, 0.7952), (-0.467, -0.2842, 0.7952), (-0.3452, -0.5753, 0.932), (-0.3452, -0.4144, 0.932), (-0.5136, -0.7552, 0.932), (-0.4095, -0.7055, 0.932), (-0.6819, -0.5753, 0.932), (-0.6176, -0.7055, 0.932), (-0.6176, -0.2842, 0.932), (-0.6819, -0.4144, 0.932), (-0.4095, -0.2842, 0.932), (-0.5136, -0.2345, 0.932), (-0.3918, -0.625, 1.069), (-0.5601, -0.7055, 1.069), (-0.6642, -0.4949, 1.069), (-0.5601, -0.2842, 1.069), (-0.3918, -0.3647, 1.069), (-0.4848, -0.625, 1.153), (-0.4205, -0.4949, 1.153), (-0.5889, -0.5753, 1.153), (-0.5889, -0.4144, 1.153), (-0.4848, -0.3647, 1.153), (0.6172, -0.4949, 0.6717), (0.7453, -0.6317, 0.8156), (0.5683, -0.7163, 0.8156), (0.4589, -0.4949, 0.8156), (0.5683, -0.2734, 0.8156), (0.7453, -0.358, 0.8156), (0.6661, -0.7163, 1.048), (0.4891, -0.6317, 1.048), (0.4891, -0.358, 1.048), (0.6661, -0.2734, 1.048), (0.7755, -0.4949, 1.048), (0.6172, -0.4949, 1.192), (0.5885, -0.625, 0.7106), (0.6925, -0.5753, 0.7106), (0.6638, -0.7055, 0.7952), (0.7678, -0.4949, 0.7952), (0.6925, -0.4144, 0.7106), (0.5242, -0.4949, 0.7106), (0.4954, -0.625, 0.7952), (0.5885, -0.3647, 0.7106), (0.4954, -0.3647, 0.7952), (0.6638, -0.2842, 0.7952), (0.7856, -0.5753, 0.932), (0.7856, -0.4144, 0.932), (0.6172, -0.7552, 0.932), (0.7213, -0.7055, 0.932), (0.4489, -0.5753, 0.932), (0.5132, -0.7055, 0.932), (0.5132, -0.2842, 0.932), (0.4489, -0.4144, 0.932), (0.7213, -0.2842, 0.932), (0.6172, -0.2345, 0.932), (0.739, -0.625, 1.069), (0.5707, -0.7055, 1.069), (0.4666, -0.4949, 1.069), (0.5707, -0.2842, 1.069), (0.739, -0.3647, 1.069), (0.646, -0.625, 1.153), (0.7103, -0.4949, 1.153), (0.5419, -0.5753, 1.153), (0.5419, -0.4144, 1.153), (0.646, -0.3647, 1.153), (0.2472, -0.6919, 0.7467), (0.3384, -0.7894, 0.8492), (0.2124, -0.8496, 0.8492), (0.1345, -0.6919, 0.8492), (0.2124, -0.5343, 0.8492), (0.3384, -0.5945, 0.8492), (0.282, -0.8496, 1.015), (0.156, -0.7894, 1.015), (0.156, -0.5945, 1.015), (0.282, -0.5343, 1.015), (0.3599, -0.6919, 1.015), (0.2472, -0.6919, 1.117), (0.2268, -0.7846, 0.7744), (0.3008, -0.7492, 0.7744), (0.2803, -0.8419, 0.8346), (0.3544, -0.6919, 0.8346), (0.3008, -0.6347, 0.7744), (0.181, -0.6919, 0.7744), (0.1605, -0.7846, 0.8346), (0.2268, -0.5993, 0.7744), (0.1605, -0.5993, 0.8346), (0.2803, -0.542, 0.8346), (0.3671, -0.7492, 0.932), (0.3671, -0.6347, 0.932), (0.2472, -0.8773, 0.932), (0.3213, -0.8419, 0.932), (0.1274, -0.7492, 0.932), (0.1732, -0.8419, 0.932), (0.1732, -0.542, 0.932), (0.1274, -0.6347, 0.932), (0.3213, -0.542, 0.932), (0.2472, -0.5066, 0.932), (0.3339, -0.7846, 1.029), (0.2141, -0.8419, 1.029), (0.14, -0.6919, 1.029), (0.2141, -0.542, 1.029), (0.3339, -0.5993, 1.029), (0.2677, -0.7846, 1.09), (0.3135, -0.6919, 1.09), (0.1936, -0.7492, 1.09), (0.1936, -0.6347, 1.09), (0.2677, -0.5993, 1.09), (-0.1274, -0.6919, 0.7467), (-0.0362, -0.7894, 0.8492), (-0.1622, -0.8496, 0.8492), (-0.2401, -0.6919, 0.8492), (-0.1622, -0.5343, 0.8492), (-0.0362, -0.5945, 0.8492), (-0.09255, -0.8496, 1.015), (-0.2185, -0.7894, 1.015), (-0.2185, -0.5945, 1.015), (-0.09255, -0.5343, 1.015), (-0.01467, -0.6919, 1.015), (-0.1274, -0.6919, 1.117), (-0.1478, -0.7846, 0.7744), (-0.07378, -0.7492, 0.7744), (-0.09425, -0.8419, 0.8346), (-0.02019, -0.6919, 0.8346), (-0.07378, -0.6347, 0.7744), (-0.1936, -0.6919, 0.7744), (-0.2141, -0.7846, 0.8346), (-0.1478, -0.5993, 0.7744), (-0.2141, -0.5993, 0.8346), (-0.09425, -0.542, 0.8346), (-0.007538, -0.7492, 0.932), (-0.007538, -0.6347, 0.932), (-0.1274, -0.8773, 0.932), (-0.05331, -0.8419, 0.932), (-0.2472, -0.7492, 0.932), (-0.2014, -0.8419, 0.932), (-0.2014, -0.542, 0.932), (-0.2472, -0.6347, 0.932), (-0.05331, -0.542, 0.932), (-0.1274, -0.5066, 0.932), (-0.04066, -0.7846, 1.029), (-0.1605, -0.8419, 1.029), (-0.2345, -0.6919, 1.029), (-0.1605, -0.542, 1.029), (-0.04066, -0.5993, 1.029), (-0.1069, -0.7846, 1.09), (-0.06113, -0.6919, 1.09), (-0.181, -0.7492, 1.09), (-0.181, -0.6347, 1.09), (-0.1069, -0.5993, 1.09), (-0.1566, 0.9816, 0.3447), (-0.07433, 0.9925, 0.2763), (-0.09832, 1.602, 0.2741), (0.07167, 0.9925, 0.4629), (-0.07076, 0.9815, 0.4836), (0.0681, 0.9815, 0.2555), (0.1539, 0.9816, 0.3447), (-0.04749, 1.308, 0.2012), (0.04093, 1.308, 0.3142), (-0.04533, 1.302, 0.3268), (0.03877, 1.302, 0.1887), (0.09074, 1.302, 0.2427), (-0.04851, 1.633, 0.246), (-0.1002, 1.779, 0.5404), (0.03991, 1.562, 0.334), (-0.04635, 1.549, 0.3396), (0.03774, 1.636, 0.232), (0.08972, 1.602, 0.2741), (-0.09923, 1.754, 0.395), (-0.04942, 1.795, 0.3837), (-0.1011, 1.776, 0.7263), (0.039, 1.692, 0.4309), (-0.04725, 1.678, 0.4301), (0.03684, 1.803, 0.3724), (0.08881, 1.754, 0.395), (-0.05038, 1.821, 0.5449), (0.03804, 1.708, 0.5508), (-0.04822, 1.695, 0.5447), (0.03588, 1.833, 0.5376), (0.08785, 1.779, 0.5404), (-0.05127, 1.817, 0.733), (-0.007057, 1.776, 0.7568), (0.03715, 1.704, 0.7328), (-0.0491, 1.692, 0.7261), (0.03499, 1.83, 0.7264), (0.08696, 1.776, 0.7263)], [], [(0, 13, 12), (1, 13, 15), (0, 12, 17), (0, 17, 19), (0, 19, 16), (1, 15, 22), (2, 14, 24), (3, 18, 26), (4, 20, 28), (5, 21, 30), (1, 22, 25), (2, 24, 27), (3, 26, 29), (35, 9, 213, 214), (5, 30, 23), (6, 32, 37), (7, 33, 39), (8, 34, 40), (9, 35, 41), (10, 36, 38), (38, 41, 11), (38, 36, 41), (36, 9, 41), (41, 40, 11), (41, 35, 40), (35, 8, 40), (40, 39, 11), (40, 34, 39), (34, 7, 39), (39, 37, 11), (39, 33, 37), (33, 6, 37), (37, 38, 11), (37, 32, 38), (32, 10, 38), (23, 36, 10), (23, 30, 36), (30, 9, 36), (28, 35, 214, 210), (30, 21, 215, 216), (28, 8, 35), (29, 34, 8), (29, 26, 34), (26, 7, 34), (27, 33, 7), (27, 24, 33), (24, 6, 33), (25, 32, 6), (25, 22, 32), (22, 10, 32), (4, 28, 210, 211), (9, 30, 216, 213), (21, 4, 211, 215), (28, 29, 8), (28, 20, 29), (20, 3, 29), (26, 27, 7), (26, 18, 27), (18, 2, 27), (24, 25, 6), (24, 14, 25), (14, 1, 25), (22, 23, 10), (22, 15, 23), (15, 5, 23), (16, 21, 5), (16, 19, 21), (19, 4, 21), (19, 20, 4), (19, 17, 20), (17, 3, 20), (17, 18, 3), (17, 12, 18), (12, 2, 18), (15, 16, 5), (15, 13, 16), (13, 0, 16), (12, 14, 2), (12, 13, 14), (13, 1, 14), (42, 55, 54), (43, 55, 57), (42, 54, 59), (42, 59, 61), (42, 61, 58), (43, 57, 64), (44, 56, 66), (45, 60, 68), (46, 62, 70), (47, 63, 72), (43, 64, 67), (44, 66, 69), (45, 68, 71), (46, 70, 73), (47, 72, 65), (48, 74, 79), (49, 75, 81), (50, 76, 82), (51, 77, 83), (52, 78, 80), (80, 83, 53), (80, 78, 83), (78, 51, 83), (83, 82, 53), (83, 77, 82), (77, 50, 82), (82, 81, 53), (82, 76, 81), (76, 49, 81), (81, 79, 53), (81, 75, 79), (75, 48, 79), (79, 80, 53), (79, 74, 80), (74, 52, 80), (65, 78, 52), (65, 72, 78), (72, 51, 78), (73, 77, 51), (73, 70, 77), (70, 50, 77), (71, 76, 50), (71, 68, 76), (68, 49, 76), (69, 75, 49), (69, 66, 75), (66, 48, 75), (67, 74, 48), (67, 64, 74), (64, 52, 74), (72, 73, 51), (72, 63, 73), (63, 46, 73), (70, 71, 50), (70, 62, 71), (62, 45, 71), (68, 69, 49), (68, 60, 69), (60, 44, 69), (66, 67, 48), (66, 56, 67), (56, 43, 67), (64, 65, 52), (64, 57, 65), (57, 47, 65), (58, 63, 47), (58, 61, 63), (61, 46, 63), (61, 62, 46), (61, 59, 62), (59, 45, 62), (59, 60, 45), (59, 54, 60), (54, 44, 60), (57, 58, 47), (57, 55, 58), (55, 42, 58), (54, 56, 44), (54, 55, 56), (55, 43, 56), (84, 97, 96), (85, 97, 99), (84, 96, 101), (84, 101, 103), (84, 103, 100), (85, 99, 106), (86, 98, 108), (87, 102, 110), (88, 104, 112), (89, 105, 114), (85, 106, 109), (86, 108, 111), (87, 110, 113), (88, 112, 115), (89, 114, 107), (90, 116, 121), (91, 117, 123), (92, 118, 124), (93, 119, 125), (94, 120, 122), (122, 125, 95), (122, 120, 125), (120, 93, 125), (125, 124, 95), (125, 119, 124), (119, 92, 124), (124, 123, 95), (124, 118, 123), (118, 91, 123), (123, 121, 95), (123, 117, 121), (117, 90, 121), (121, 122, 95), (121, 116, 122), (116, 94, 122), (107, 120, 94), (107, 114, 120), (114, 93, 120), (115, 119, 93), (115, 112, 119), (112, 92, 119), (113, 118, 92), (113, 110, 118), (110, 91, 118), (111, 117, 91), (111, 108, 117), (108, 90, 117), (109, 116, 90), (109, 106, 116), (106, 94, 116), (114, 115, 93), (114, 105, 115), (105, 88, 115), (112, 113, 92), (112, 104, 113), (104, 87, 113), (110, 111, 91), (110, 102, 111), (102, 86, 111), (108, 109, 90), (108, 98, 109), (98, 85, 109), (106, 107, 94), (106, 99, 107), (99, 89, 107), (100, 105, 89), (100, 103, 105), (103, 88, 105), (103, 104, 88), (103, 101, 104), (101, 87, 104), (101, 102, 87), (101, 96, 102), (96, 86, 102), (99, 100, 89), (99, 97, 100), (97, 84, 100), (96, 98, 86), (96, 97, 98), (97, 85, 98), (126, 139, 138), (127, 139, 141), (126, 138, 143), (126, 143, 145), (126, 145, 142), (127, 141, 148), (128, 140, 150), (129, 144, 152), (130, 146, 154), (131, 147, 156), (127, 148, 151), (128, 150, 153), (129, 152, 155), (130, 154, 157), (131, 156, 149), (132, 158, 163), (133, 159, 165), (134, 160, 166), (135, 161, 167), (136, 162, 164), (164, 167, 137), (164, 162, 167), (162, 135, 167), (167, 166, 137), (167, 161, 166), (161, 134, 166), (166, 165, 137), (166, 160, 165), (160, 133, 165), (165, 163, 137), (165, 159, 163), (159, 132, 163), (163, 164, 137), (163, 158, 164), (158, 136, 164), (149, 162, 136), (149, 156, 162), (156, 135, 162), (157, 161, 135), (157, 154, 161), (154, 134, 161), (155, 160, 134), (155, 152, 160), (152, 133, 160), (153, 159, 133), (153, 150, 159), (150, 132, 159), (151, 158, 132), (151, 148, 158), (148, 136, 158), (156, 157, 135), (156, 147, 157), (147, 130, 157), (154, 155, 134), (154, 146, 155), (146, 129, 155), (152, 153, 133), (152, 144, 153), (144, 128, 153), (150, 151, 132), (150, 140, 151), (140, 127, 151), (148, 149, 136), (148, 141, 149), (141, 131, 149), (142, 147, 131), (142, 145, 147), (145, 130, 147), (145, 146, 130), (145, 143, 146), (143, 129, 146), (143, 144, 129), (143, 138, 144), (138, 128, 144), (141, 142, 131), (141, 139, 142), (139, 126, 142), (138, 140, 128), (138, 139, 140), (139, 127, 140), (168, 181, 180), (169, 181, 183), (168, 180, 185), (168, 185, 187), (168, 187, 184), (169, 183, 190), (170, 182, 192), (171, 186, 194), (172, 188, 196), (173, 189, 198), (169, 190, 193), (170, 192, 195), (171, 194, 197), (172, 196, 199), (173, 198, 191), (174, 200, 205), (175, 201, 207), (176, 202, 208), (177, 203, 209), (178, 204, 206), (206, 209, 179), (206, 204, 209), (204, 177, 209), (209, 208, 179), (209, 203, 208), (203, 176, 208), (208, 207, 179), (208, 202, 207), (202, 175, 207), (207, 205, 179), (207, 201, 205), (201, 174, 205), (205, 206, 179), (205, 200, 206), (200, 178, 206), (191, 204, 178), (191, 198, 204), (198, 177, 204), (199, 203, 177), (199, 196, 203), (196, 176, 203), (197, 202, 176), (197, 194, 202), (194, 175, 202), (195, 201, 175), (195, 192, 201), (192, 174, 201), (193, 200, 174), (193, 190, 200), (190, 178, 200), (198, 199, 177), (198, 189, 199), (189, 172, 199), (196, 197, 176), (196, 188, 197), (188, 171, 197), (194, 195, 175), (194, 186, 195), (186, 170, 195), (192, 193, 174), (192, 182, 193), (182, 169, 193), (190, 191, 178), (190, 183, 191), (183, 173, 191), (184, 189, 173), (184, 187, 189), (187, 172, 189), (187, 188, 172), (187, 185, 188), (185, 171, 188), (185, 186, 171), (185, 180, 186), (180, 170, 186), (183, 184, 173), (183, 181, 184), (181, 168, 184), (180, 182, 170), (180, 181, 182), (181, 169, 182), (210, 214, 219, 31), (216, 215, 220, 221), (215, 211, 217, 220), (211, 210, 31, 217), (214, 213, 218, 219), (213, 216, 221, 218), (217, 31, 212, 222), (219, 218, 224, 225), (218, 221, 227, 224), (31, 219, 225, 212), (221, 220, 226, 227), (220, 217, 222, 226), (224, 227, 234, 231), (212, 225, 232, 228), (227, 226, 233, 234), (226, 222, 229, 233), (222, 212, 228, 229), (225, 224, 231, 232), (233, 229, 235, 238), (229, 228, 223, 235), (232, 231, 236, 237), (231, 234, 239, 236), (228, 232, 237, 223), (234, 233, 238, 239), (237, 236, 242, 243), (236, 239, 245, 242), (223, 237, 243, 230), (239, 238, 244, 245), (238, 235, 240, 244), (235, 223, 230, 240), (240, 230, 241), (241, 243, 242), (241, 230, 243), (245, 241, 242), (245, 244, 241), (244, 240, 241)])
me_icosphere_001.polygons.foreach_set('material_index', [1, 1, 1, 1, 1, 1, 1, 1, 1, 1, 1, 1, 1, 1, 1, 1, 1, 1, 1, 1, 1, 1, 1, 1, 1, 1, 1, 1, 1, 1, 1, 1, 1, 1, 1, 1, 1, 1, 1, 1, 1, 1, 1, 1, 1, 1, 1, 1, 1, 1, 1, 1, 1, 1, 1, 1, 1, 1, 1, 1, 1, 1, 1, 1, 1, 1, 1, 1, 1, 1, 1, 1, 1, 1, 1, 1, 1, 1, 1, 1, 0, 0, 0, 0, 0, 0, 0, 0, 0, 0, 0, 0, 0, 0, 0, 0, 0, 0, 0, 0, 0, 0, 0, 0, 0, 0, 0, 0, 0, 0, 0, 0, 0, 0, 0, 0, 0, 0, 0, 0, 0, 0, 0, 0, 0, 0, 0, 0, 0, 0, 0, 0, 0, 0, 0, 0, 0, 0, 0, 0, 0, 0, 0, 0, 0, 0, 0, 0, 0, 0, 0, 0, 0, 0, 0, 0, 0, 0, 0, 0, 0, 0, 0, 0, 0, 0, 0, 0, 0, 0, 0, 0, 0, 0, 0, 0, 0, 0, 0, 0, 0, 0, 0, 0, 0, 0, 0, 0, 0, 0, 0, 0, 0, 0, 0, 0, 0, 0, 0, 0, 0, 0, 0, 0, 0, 0, 0, 0, 0, 0, 0, 0, 0, 0, 0, 0, 0, 0, 0, 0, 0, 0, 0, 0, 0, 0, 0, 0, 0, 0, 0, 0, 0, 0, 0, 0, 0, 0, 0, 0, 0, 0, 0, 0, 0, 0, 0, 0, 0, 0, 0, 0, 0, 0, 0, 0, 0, 0, 0, 0, 0, 0, 0, 0, 0, 0, 0, 0, 0, 0, 0, 0, 0, 0, 0, 0, 0, 0, 0, 0, 0, 0, 0, 0, 0, 0, 0, 0, 0, 0, 0, 0, 0, 0, 0, 0, 0, 0, 0, 0, 0, 0, 0, 0, 0, 0, 0, 0, 0, 0, 0, 0, 0, 0, 0, 0, 0, 0, 0, 0, 0, 0, 0, 0, 0, 0, 0, 0, 0, 0, 0, 0, 0, 0, 0, 0, 0, 0, 0, 0, 0, 0, 0, 0, 0, 0, 0, 0, 0, 0, 0, 0, 0, 0, 0, 0, 0, 0, 0, 0, 0, 0, 0, 0, 0, 0, 0, 0, 0, 0, 0, 0, 0, 0, 0, 0, 0, 0, 0, 0, 0, 0, 0, 0, 0, 0, 0, 0, 0, 0, 0, 0, 0, 0, 0, 0, 0, 0, 0, 0, 1, 1, 1, 1, 1, 1, 1, 1, 1, 1, 1, 1, 1, 1, 1, 1, 1, 1, 1, 1, 1, 1, 1, 1, 1, 1, 1, 1, 1, 1, 1, 1, 1, 1, 1, 1])
me_icosphere_001.materials.append(mat_spidereyes)
me_icosphere_001.materials.append(mat_body)
me_icosphere_001.use_remesh_preserve_volume = False
me_icosphere_001.use_remesh_preserve_attributes = False
me_icosphere_001.use_mirror_vertex_groups = False
me_icosphere_001.update()

# ---- objects
ob_backleftleg = bpy.data.objects.new('BackLeftLeg', me_icosphere_015)
ob_frontleftleg = bpy.data.objects.new('FrontLeftLeg', me_icosphere_010)
ob_backrightleg = bpy.data.objects.new('BackRightLeg', me_icosphere_007)
ob_frontrightleg = bpy.data.objects.new('FrontRightLeg', me_icosphere_003)
ob_icosphere = bpy.data.objects.new('Icosphere', me_icosphere_001)

# ---- transforms, parenting, visibility, modifiers, constraints
ob_backleftleg.location = (1.089, 0.9589, 1.064)
ob_backleftleg.rotation_euler = (0.4519, -0.02678, -0.6171)
ob_backleftleg.scale = (0.2075, 0.2075, 0.5443)
ob_backleftleg.lineart.crease_threshold = 0.0
ob_frontleftleg.location = (1.225, -0.7758, 1.054)
ob_frontleftleg.rotation_euler = (0.4519, -0.02678, 4.371)
ob_frontleftleg.scale = (0.2075, 0.2075, 0.5443)
ob_frontleftleg.lineart.crease_threshold = 0.0
ob_backrightleg.location = (-1.193, 0.8549, 1.064)
ob_backrightleg.rotation_euler = (0.4519, -0.02678, 1.157)
ob_backrightleg.scale = (0.2075, 0.2075, 0.5443)
ob_backrightleg.lineart.crease_threshold = 0.0
ob_frontrightleg.location = (-1.223, -0.7809, 1.054)
ob_frontrightleg.rotation_euler = (0.4519, -0.02678, 2.33)
ob_frontrightleg.scale = (0.2075, 0.2075, 0.5443)
ob_frontrightleg.lineart.crease_threshold = 0.0
ob_icosphere.location = (0.0, 0.0, 1.534)
ob_icosphere.lineart.crease_threshold = 0.0

# ---- collection membership
col_collection_1.objects.link(ob_backleftleg)
col_collection_1.objects.link(ob_frontleftleg)
col_collection_1.objects.link(ob_backrightleg)
col_collection_1.objects.link(ob_frontrightleg)
col_collection_1.objects.link(ob_icosphere)

# ---- scene / render settings (as saved in the file)
scene.frame_start = 1; scene.frame_end = 250; scene.frame_set(155)
scene.render.engine = 'BLENDER_EEVEE_NEXT'
scene.render.resolution_percentage = 50
scene.render.dither_intensity = 0.0
scene.cycles.use_denoising = False
scene.cycles.samples = 128
scene.cycles.sampling_pattern = 'TABULATED_SOBOL'
scene.cycles.use_adaptive_sampling = False
scene.cycles.use_light_tree = False
scene.cycles.blur_glossy = 0.0
scene.cycles.sample_clamp_indirect = 0.0
scene.view_settings.view_transform = 'Standard'
bpy.context.view_layer.update()

# ---- added for rendering (the .blend has no active camera and no usable light): camera, sun
cam_auto = bpy.data.cameras.new('AutoCamera')
cam_auto.lens = 50.0
cam_auto.sensor_width = 36.0
cam_auto.clip_end = 1000.0
ob_auto_camera = bpy.data.objects.new('AutoCamera', cam_auto)
scene.collection.objects.link(ob_auto_camera)
ob_auto_camera.location = (5.85975, -6.88476, 6.03142)
ob_auto_camera.rotation_euler = (1.09748, -7.21219e-08, 0.694738)
scene.camera = ob_auto_camera
light_auto_sun = bpy.data.lights.new('AutoSun', 'SUN')
light_auto_sun.energy = 3.0
light_auto_sun.angle = 0.0523599
ob_auto_sun = bpy.data.objects.new('AutoSun', light_auto_sun)
scene.collection.objects.link(ob_auto_sun)
ob_auto_sun.rotation_euler = (0.872665, 0.174533, 0.523599)
bpy.context.view_layer.update()
